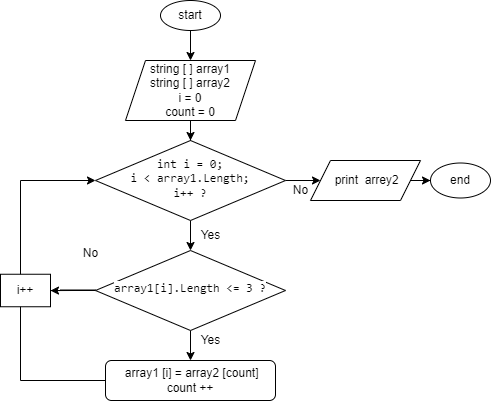

The diagram above was exported from draw.io. Its source (the exported page's mxGraphModel, read from the mxfile embedded in the PNG):
<mxGraphModel dx="1039" dy="456" grid="1" gridSize="10" guides="1" tooltips="1" connect="1" arrows="1" fold="1" page="1" pageScale="1" pageWidth="827" pageHeight="1169" math="0" shadow="0">
  <root>
    <mxCell id="WIyWlLk6GJQsqaUBKTNV-0" />
    <mxCell id="WIyWlLk6GJQsqaUBKTNV-1" parent="WIyWlLk6GJQsqaUBKTNV-0" />
    <mxCell id="X_xG_ZTdqTDnDa-Aig9F-6" value="" style="edgeStyle=orthogonalEdgeStyle;rounded=0;orthogonalLoop=1;jettySize=auto;html=1;fontColor=#000000;" edge="1" parent="WIyWlLk6GJQsqaUBKTNV-1" source="WIyWlLk6GJQsqaUBKTNV-6" target="WIyWlLk6GJQsqaUBKTNV-10">
      <mxGeometry relative="1" as="geometry" />
    </mxCell>
    <mxCell id="X_xG_ZTdqTDnDa-Aig9F-8" value="" style="edgeStyle=orthogonalEdgeStyle;rounded=0;orthogonalLoop=1;jettySize=auto;html=1;fontColor=#000000;" edge="1" parent="WIyWlLk6GJQsqaUBKTNV-1" source="WIyWlLk6GJQsqaUBKTNV-6" target="X_xG_ZTdqTDnDa-Aig9F-7">
      <mxGeometry relative="1" as="geometry" />
    </mxCell>
    <mxCell id="WIyWlLk6GJQsqaUBKTNV-6" value="&lt;span style=&quot;box-sizing: border-box; font-family: ui-monospace, SFMono-Regular, &amp;quot;SF Mono&amp;quot;, Menlo, Consolas, &amp;quot;Liberation Mono&amp;quot;, monospace; text-align: start;&quot; class=&quot;pl-k&quot;&gt;int&lt;/span&gt;&lt;span style=&quot;font-family: ui-monospace, SFMono-Regular, &amp;quot;SF Mono&amp;quot;, Menlo, Consolas, &amp;quot;Liberation Mono&amp;quot;, monospace; text-align: start;&quot;&gt;&amp;nbsp;&lt;/span&gt;&lt;span style=&quot;box-sizing: border-box; font-family: ui-monospace, SFMono-Regular, &amp;quot;SF Mono&amp;quot;, Menlo, Consolas, &amp;quot;Liberation Mono&amp;quot;, monospace; text-align: start;&quot; class=&quot;pl-en&quot;&gt;i&lt;/span&gt;&lt;span style=&quot;font-family: ui-monospace, SFMono-Regular, &amp;quot;SF Mono&amp;quot;, Menlo, Consolas, &amp;quot;Liberation Mono&amp;quot;, monospace; text-align: start;&quot;&gt;&amp;nbsp;&lt;/span&gt;&lt;span style=&quot;box-sizing: border-box; font-family: ui-monospace, SFMono-Regular, &amp;quot;SF Mono&amp;quot;, Menlo, Consolas, &amp;quot;Liberation Mono&amp;quot;, monospace; text-align: start;&quot; class=&quot;pl-k&quot;&gt;=&lt;/span&gt;&lt;span style=&quot;font-family: ui-monospace, SFMono-Regular, &amp;quot;SF Mono&amp;quot;, Menlo, Consolas, &amp;quot;Liberation Mono&amp;quot;, monospace; text-align: start;&quot;&gt;&amp;nbsp;&lt;/span&gt;&lt;span style=&quot;box-sizing: border-box; font-family: ui-monospace, SFMono-Regular, &amp;quot;SF Mono&amp;quot;, Menlo, Consolas, &amp;quot;Liberation Mono&amp;quot;, monospace; text-align: start;&quot; class=&quot;pl-c1&quot;&gt;0&lt;/span&gt;&lt;span style=&quot;font-family: ui-monospace, SFMono-Regular, &amp;quot;SF Mono&amp;quot;, Menlo, Consolas, &amp;quot;Liberation Mono&amp;quot;, monospace; text-align: start;&quot;&gt;;&lt;br&gt;&lt;/span&gt;&lt;span style=&quot;box-sizing: border-box; font-family: ui-monospace, SFMono-Regular, &amp;quot;SF Mono&amp;quot;, Menlo, Consolas, &amp;quot;Liberation Mono&amp;quot;, monospace; text-align: start;&quot; class=&quot;pl-smi&quot;&gt;i&lt;/span&gt;&lt;span style=&quot;font-family: ui-monospace, SFMono-Regular, &amp;quot;SF Mono&amp;quot;, Menlo, Consolas, &amp;quot;Liberation Mono&amp;quot;, monospace; text-align: start;&quot;&gt;&amp;nbsp;&lt;/span&gt;&lt;span style=&quot;box-sizing: border-box; font-family: ui-monospace, SFMono-Regular, &amp;quot;SF Mono&amp;quot;, Menlo, Consolas, &amp;quot;Liberation Mono&amp;quot;, monospace; text-align: start;&quot; class=&quot;pl-k&quot;&gt;&amp;lt;&lt;/span&gt;&lt;span style=&quot;font-family: ui-monospace, SFMono-Regular, &amp;quot;SF Mono&amp;quot;, Menlo, Consolas, &amp;quot;Liberation Mono&amp;quot;, monospace; text-align: start;&quot;&gt;&amp;nbsp;&lt;/span&gt;&lt;span style=&quot;box-sizing: border-box; font-family: ui-monospace, SFMono-Regular, &amp;quot;SF Mono&amp;quot;, Menlo, Consolas, &amp;quot;Liberation Mono&amp;quot;, monospace; text-align: start;&quot; class=&quot;pl-smi&quot;&gt;array1&lt;/span&gt;&lt;span style=&quot;font-family: ui-monospace, SFMono-Regular, &amp;quot;SF Mono&amp;quot;, Menlo, Consolas, &amp;quot;Liberation Mono&amp;quot;, monospace; text-align: start;&quot;&gt;.&lt;/span&gt;&lt;span style=&quot;box-sizing: border-box; font-family: ui-monospace, SFMono-Regular, &amp;quot;SF Mono&amp;quot;, Menlo, Consolas, &amp;quot;Liberation Mono&amp;quot;, monospace; text-align: start;&quot; class=&quot;pl-smi&quot;&gt;Length&lt;/span&gt;&lt;span style=&quot;font-family: ui-monospace, SFMono-Regular, &amp;quot;SF Mono&amp;quot;, Menlo, Consolas, &amp;quot;Liberation Mono&amp;quot;, monospace; text-align: start;&quot;&gt;;&lt;br&gt;&lt;/span&gt;&lt;span style=&quot;box-sizing: border-box; font-family: ui-monospace, SFMono-Regular, &amp;quot;SF Mono&amp;quot;, Menlo, Consolas, &amp;quot;Liberation Mono&amp;quot;, monospace; text-align: start;&quot; class=&quot;pl-smi&quot;&gt;i&lt;/span&gt;&lt;span style=&quot;box-sizing: border-box; font-family: ui-monospace, SFMono-Regular, &amp;quot;SF Mono&amp;quot;, Menlo, Consolas, &amp;quot;Liberation Mono&amp;quot;, monospace; text-align: start;&quot; class=&quot;pl-k&quot;&gt;++ ?&lt;/span&gt;" style="rhombus;whiteSpace=wrap;html=1;shadow=0;fontFamily=Helvetica;fontSize=12;align=center;strokeWidth=1;spacing=6;spacingTop=-4;fillColor=#FFFFFF;" parent="WIyWlLk6GJQsqaUBKTNV-1" vertex="1">
      <mxGeometry x="135" y="160" width="190" height="80" as="geometry" />
    </mxCell>
    <mxCell id="X_xG_ZTdqTDnDa-Aig9F-17" value="" style="edgeStyle=orthogonalEdgeStyle;rounded=0;orthogonalLoop=1;jettySize=auto;html=1;fontColor=#000000;" edge="1" parent="WIyWlLk6GJQsqaUBKTNV-1" source="WIyWlLk6GJQsqaUBKTNV-10" target="WIyWlLk6GJQsqaUBKTNV-11">
      <mxGeometry relative="1" as="geometry" />
    </mxCell>
    <mxCell id="X_xG_ZTdqTDnDa-Aig9F-35" value="" style="edgeStyle=orthogonalEdgeStyle;rounded=0;orthogonalLoop=1;jettySize=auto;html=1;fontColor=#000000;" edge="1" parent="WIyWlLk6GJQsqaUBKTNV-1" source="WIyWlLk6GJQsqaUBKTNV-10" target="X_xG_ZTdqTDnDa-Aig9F-33">
      <mxGeometry relative="1" as="geometry" />
    </mxCell>
    <mxCell id="WIyWlLk6GJQsqaUBKTNV-10" value="&lt;span style=&quot;background-color: rgb(255, 255, 255);&quot;&gt;&lt;span style=&quot;box-sizing: border-box; font-family: ui-monospace, SFMono-Regular, &amp;quot;SF Mono&amp;quot;, Menlo, Consolas, &amp;quot;Liberation Mono&amp;quot;, monospace; text-align: start;&quot; class=&quot;pl-smi&quot;&gt;array1&lt;/span&gt;&lt;span style=&quot;font-family: ui-monospace, SFMono-Regular, &amp;quot;SF Mono&amp;quot;, Menlo, Consolas, &amp;quot;Liberation Mono&amp;quot;, monospace; text-align: start;&quot;&gt;[&lt;/span&gt;&lt;span style=&quot;box-sizing: border-box; font-family: ui-monospace, SFMono-Regular, &amp;quot;SF Mono&amp;quot;, Menlo, Consolas, &amp;quot;Liberation Mono&amp;quot;, monospace; text-align: start;&quot; class=&quot;pl-smi&quot;&gt;i&lt;/span&gt;&lt;span style=&quot;font-family: ui-monospace, SFMono-Regular, &amp;quot;SF Mono&amp;quot;, Menlo, Consolas, &amp;quot;Liberation Mono&amp;quot;, monospace; text-align: start;&quot;&gt;].&lt;/span&gt;&lt;span style=&quot;box-sizing: border-box; font-family: ui-monospace, SFMono-Regular, &amp;quot;SF Mono&amp;quot;, Menlo, Consolas, &amp;quot;Liberation Mono&amp;quot;, monospace; text-align: start;&quot; class=&quot;pl-smi&quot;&gt;Length&lt;/span&gt;&lt;span style=&quot;font-family: ui-monospace, SFMono-Regular, &amp;quot;SF Mono&amp;quot;, Menlo, Consolas, &amp;quot;Liberation Mono&amp;quot;, monospace; text-align: start;&quot;&gt; &lt;/span&gt;&lt;span style=&quot;box-sizing: border-box; font-family: ui-monospace, SFMono-Regular, &amp;quot;SF Mono&amp;quot;, Menlo, Consolas, &amp;quot;Liberation Mono&amp;quot;, monospace; text-align: start;&quot; class=&quot;pl-k&quot;&gt;&amp;lt;=&lt;/span&gt;&lt;span style=&quot;font-family: ui-monospace, SFMono-Regular, &amp;quot;SF Mono&amp;quot;, Menlo, Consolas, &amp;quot;Liberation Mono&amp;quot;, monospace; text-align: start;&quot;&gt; &lt;/span&gt;&lt;span style=&quot;box-sizing: border-box; font-family: ui-monospace, SFMono-Regular, &amp;quot;SF Mono&amp;quot;, Menlo, Consolas, &amp;quot;Liberation Mono&amp;quot;, monospace; text-align: start;&quot; class=&quot;pl-c1&quot;&gt;3 ?&lt;/span&gt;&lt;/span&gt;" style="rhombus;whiteSpace=wrap;html=1;shadow=0;fontFamily=Helvetica;fontSize=12;align=center;strokeWidth=1;spacing=6;spacingTop=-4;" parent="WIyWlLk6GJQsqaUBKTNV-1" vertex="1">
      <mxGeometry x="135" y="270" width="190" height="80" as="geometry" />
    </mxCell>
    <mxCell id="WIyWlLk6GJQsqaUBKTNV-11" value="&amp;nbsp;array1 [i] = array2 [count]&lt;br&gt;count ++" style="rounded=1;whiteSpace=wrap;html=1;fontSize=12;glass=0;strokeWidth=1;shadow=0;" parent="WIyWlLk6GJQsqaUBKTNV-1" vertex="1">
      <mxGeometry x="145" y="380" width="170" height="40" as="geometry" />
    </mxCell>
    <mxCell id="X_xG_ZTdqTDnDa-Aig9F-1" value="" style="edgeStyle=orthogonalEdgeStyle;rounded=0;orthogonalLoop=1;jettySize=auto;html=1;" edge="1" parent="WIyWlLk6GJQsqaUBKTNV-1" source="X_xG_ZTdqTDnDa-Aig9F-0">
      <mxGeometry relative="1" as="geometry">
        <mxPoint x="230" y="80" as="targetPoint" />
      </mxGeometry>
    </mxCell>
    <mxCell id="X_xG_ZTdqTDnDa-Aig9F-0" value="start" style="ellipse;whiteSpace=wrap;html=1;" vertex="1" parent="WIyWlLk6GJQsqaUBKTNV-1">
      <mxGeometry x="200" y="20" width="60" height="30" as="geometry" />
    </mxCell>
    <mxCell id="X_xG_ZTdqTDnDa-Aig9F-5" value="" style="edgeStyle=orthogonalEdgeStyle;rounded=0;orthogonalLoop=1;jettySize=auto;html=1;fontColor=#000000;" edge="1" parent="WIyWlLk6GJQsqaUBKTNV-1" source="X_xG_ZTdqTDnDa-Aig9F-2" target="WIyWlLk6GJQsqaUBKTNV-6">
      <mxGeometry relative="1" as="geometry" />
    </mxCell>
    <mxCell id="X_xG_ZTdqTDnDa-Aig9F-2" value="string [ ] array1&lt;br&gt;string [ ] array2&lt;br&gt;i = 0&lt;br&gt;count = 0" style="shape=parallelogram;perimeter=parallelogramPerimeter;whiteSpace=wrap;html=1;fixedSize=1;" vertex="1" parent="WIyWlLk6GJQsqaUBKTNV-1">
      <mxGeometry x="165" y="80" width="130" height="60" as="geometry" />
    </mxCell>
    <mxCell id="X_xG_ZTdqTDnDa-Aig9F-13" value="" style="edgeStyle=orthogonalEdgeStyle;rounded=0;orthogonalLoop=1;jettySize=auto;html=1;fontColor=#000000;" edge="1" parent="WIyWlLk6GJQsqaUBKTNV-1" source="X_xG_ZTdqTDnDa-Aig9F-7" target="X_xG_ZTdqTDnDa-Aig9F-12">
      <mxGeometry relative="1" as="geometry" />
    </mxCell>
    <mxCell id="X_xG_ZTdqTDnDa-Aig9F-7" value="&amp;nbsp;print&amp;nbsp; arrey2" style="shape=parallelogram;perimeter=parallelogramPerimeter;whiteSpace=wrap;html=1;fixedSize=1;labelBackgroundColor=#FFFFFF;fontColor=#000000;fillColor=#FFFFFF;" vertex="1" parent="WIyWlLk6GJQsqaUBKTNV-1">
      <mxGeometry x="350" y="180" width="110" height="40" as="geometry" />
    </mxCell>
    <mxCell id="X_xG_ZTdqTDnDa-Aig9F-12" value="end" style="ellipse;whiteSpace=wrap;html=1;labelBackgroundColor=#FFFFFF;fontColor=#000000;fillColor=#FFFFFF;" vertex="1" parent="WIyWlLk6GJQsqaUBKTNV-1">
      <mxGeometry x="470" y="182.5" width="60" height="35" as="geometry" />
    </mxCell>
    <mxCell id="X_xG_ZTdqTDnDa-Aig9F-14" value="No" style="text;html=1;align=center;verticalAlign=middle;resizable=0;points=[];autosize=1;strokeColor=none;fillColor=none;fontColor=#000000;" vertex="1" parent="WIyWlLk6GJQsqaUBKTNV-1">
      <mxGeometry x="320" y="195" width="40" height="30" as="geometry" />
    </mxCell>
    <mxCell id="X_xG_ZTdqTDnDa-Aig9F-15" value="Yes" style="text;html=1;align=center;verticalAlign=middle;resizable=0;points=[];autosize=1;strokeColor=none;fillColor=none;fontColor=#000000;" vertex="1" parent="WIyWlLk6GJQsqaUBKTNV-1">
      <mxGeometry x="230" y="240" width="40" height="30" as="geometry" />
    </mxCell>
    <mxCell id="X_xG_ZTdqTDnDa-Aig9F-18" value="Yes" style="text;html=1;align=center;verticalAlign=middle;resizable=0;points=[];autosize=1;strokeColor=none;fillColor=none;fontColor=#000000;" vertex="1" parent="WIyWlLk6GJQsqaUBKTNV-1">
      <mxGeometry x="230" y="345" width="40" height="30" as="geometry" />
    </mxCell>
    <mxCell id="X_xG_ZTdqTDnDa-Aig9F-21" value="" style="endArrow=none;html=1;rounded=0;fontColor=#000000;" edge="1" parent="WIyWlLk6GJQsqaUBKTNV-1">
      <mxGeometry width="50" height="50" relative="1" as="geometry">
        <mxPoint x="100" y="309.5" as="sourcePoint" />
        <mxPoint x="135" y="309.5" as="targetPoint" />
      </mxGeometry>
    </mxCell>
    <mxCell id="X_xG_ZTdqTDnDa-Aig9F-22" value="" style="endArrow=none;html=1;rounded=0;fontColor=#000000;startArrow=none;" edge="1" parent="WIyWlLk6GJQsqaUBKTNV-1">
      <mxGeometry width="50" height="50" relative="1" as="geometry">
        <mxPoint x="60" y="275" as="sourcePoint" />
        <mxPoint x="60" y="200" as="targetPoint" />
      </mxGeometry>
    </mxCell>
    <mxCell id="X_xG_ZTdqTDnDa-Aig9F-24" value="" style="endArrow=classic;html=1;rounded=0;fontColor=#000000;entryX=0;entryY=0.5;entryDx=0;entryDy=0;" edge="1" parent="WIyWlLk6GJQsqaUBKTNV-1" target="WIyWlLk6GJQsqaUBKTNV-6">
      <mxGeometry width="50" height="50" relative="1" as="geometry">
        <mxPoint x="60" y="200" as="sourcePoint" />
        <mxPoint x="150" y="150" as="targetPoint" />
      </mxGeometry>
    </mxCell>
    <mxCell id="X_xG_ZTdqTDnDa-Aig9F-26" value="No" style="text;html=1;align=center;verticalAlign=middle;resizable=0;points=[];autosize=1;strokeColor=none;fillColor=none;fontColor=#000000;" vertex="1" parent="WIyWlLk6GJQsqaUBKTNV-1">
      <mxGeometry x="110" y="257.5" width="40" height="30" as="geometry" />
    </mxCell>
    <mxCell id="X_xG_ZTdqTDnDa-Aig9F-30" value="" style="endArrow=none;html=1;rounded=0;fontColor=#000000;" edge="1" parent="WIyWlLk6GJQsqaUBKTNV-1">
      <mxGeometry width="50" height="50" relative="1" as="geometry">
        <mxPoint x="60" y="400" as="sourcePoint" />
        <mxPoint x="145" y="400" as="targetPoint" />
      </mxGeometry>
    </mxCell>
    <mxCell id="X_xG_ZTdqTDnDa-Aig9F-31" value="" style="endArrow=none;html=1;rounded=0;fontColor=#000000;" edge="1" parent="WIyWlLk6GJQsqaUBKTNV-1">
      <mxGeometry width="50" height="50" relative="1" as="geometry">
        <mxPoint x="60" y="400" as="sourcePoint" />
        <mxPoint x="60" y="230" as="targetPoint" />
      </mxGeometry>
    </mxCell>
    <mxCell id="X_xG_ZTdqTDnDa-Aig9F-33" value="i++" style="rounded=0;whiteSpace=wrap;html=1;labelBackgroundColor=#FFFFFF;fontColor=#000000;fillColor=#FFFFFF;" vertex="1" parent="WIyWlLk6GJQsqaUBKTNV-1">
      <mxGeometry x="40" y="293.75" width="50" height="32.5" as="geometry" />
    </mxCell>
    <mxCell id="X_xG_ZTdqTDnDa-Aig9F-34" value="" style="endArrow=none;html=1;rounded=0;fontColor=#000000;" edge="1" parent="WIyWlLk6GJQsqaUBKTNV-1" target="X_xG_ZTdqTDnDa-Aig9F-33">
      <mxGeometry width="50" height="50" relative="1" as="geometry">
        <mxPoint x="100" y="310" as="sourcePoint" />
        <mxPoint x="100" y="200" as="targetPoint" />
      </mxGeometry>
    </mxCell>
  </root>
</mxGraphModel>